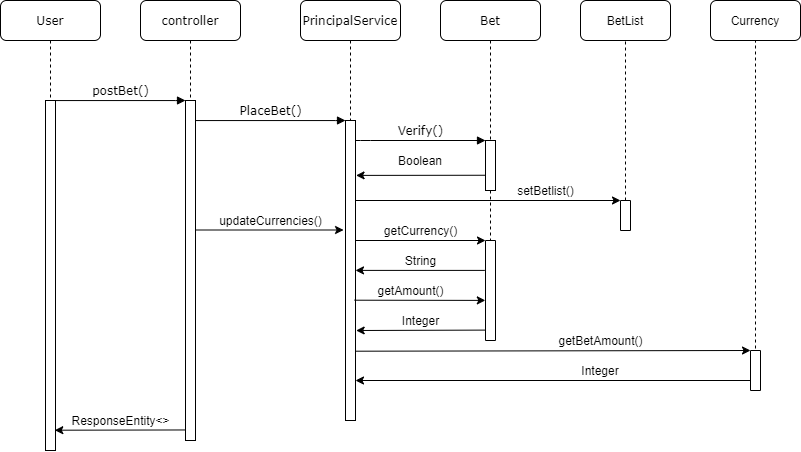

The diagram above was exported from draw.io. Its source (the exported page's mxGraphModel, read from the mxfile embedded in the PNG):
<mxGraphModel dx="1021" dy="567" grid="1" gridSize="10" guides="1" tooltips="1" connect="1" arrows="1" fold="1" page="1" pageScale="1" pageWidth="1100" pageHeight="850" background="#ffffff" math="0" shadow="0">
  <root>
    <mxCell id="0" />
    <mxCell id="1" parent="0" />
    <mxCell id="7baba1c4bc27f4b0-2" value="controller" style="shape=umlLifeline;perimeter=lifelinePerimeter;whiteSpace=wrap;html=1;container=1;collapsible=0;recursiveResize=0;outlineConnect=0;rounded=1;shadow=0;comic=0;labelBackgroundColor=none;strokeWidth=1;fontFamily=Verdana;fontSize=12;align=center;" parent="1" vertex="1">
      <mxGeometry x="240" y="80" width="100" height="440" as="geometry" />
    </mxCell>
    <mxCell id="7baba1c4bc27f4b0-10" value="" style="html=1;points=[];perimeter=orthogonalPerimeter;rounded=0;shadow=0;comic=0;labelBackgroundColor=none;strokeWidth=1;fontFamily=Verdana;fontSize=12;align=center;" parent="7baba1c4bc27f4b0-2" vertex="1">
      <mxGeometry x="45" y="100" width="10" height="340" as="geometry" />
    </mxCell>
    <mxCell id="7baba1c4bc27f4b0-3" value="PrincipalService" style="shape=umlLifeline;perimeter=lifelinePerimeter;whiteSpace=wrap;html=1;container=1;collapsible=0;recursiveResize=0;outlineConnect=0;rounded=1;shadow=0;comic=0;labelBackgroundColor=none;strokeWidth=1;fontFamily=Verdana;fontSize=12;align=center;" parent="1" vertex="1">
      <mxGeometry x="400" y="80" width="100" height="420" as="geometry" />
    </mxCell>
    <mxCell id="7baba1c4bc27f4b0-13" value="" style="html=1;points=[];perimeter=orthogonalPerimeter;rounded=0;shadow=0;comic=0;labelBackgroundColor=none;strokeWidth=1;fontFamily=Verdana;fontSize=12;align=center;" parent="7baba1c4bc27f4b0-3" vertex="1">
      <mxGeometry x="45" y="120" width="10" height="300" as="geometry" />
    </mxCell>
    <mxCell id="7baba1c4bc27f4b0-4" value="Bet" style="shape=umlLifeline;perimeter=lifelinePerimeter;whiteSpace=wrap;html=1;container=1;collapsible=0;recursiveResize=0;outlineConnect=0;rounded=1;shadow=0;comic=0;labelBackgroundColor=none;strokeWidth=1;fontFamily=Verdana;fontSize=12;align=center;" parent="1" vertex="1">
      <mxGeometry x="540" y="80" width="100" height="340" as="geometry" />
    </mxCell>
    <mxCell id="HDYIAJLyUvssQEsyO1Cd-22" value="" style="rounded=0;whiteSpace=wrap;html=1;direction=south;" vertex="1" parent="7baba1c4bc27f4b0-4">
      <mxGeometry x="45" y="240" width="10" height="100" as="geometry" />
    </mxCell>
    <mxCell id="7baba1c4bc27f4b0-8" value="User" style="shape=umlLifeline;perimeter=lifelinePerimeter;whiteSpace=wrap;html=1;container=1;collapsible=0;recursiveResize=0;outlineConnect=0;rounded=1;shadow=0;comic=0;labelBackgroundColor=none;strokeWidth=1;fontFamily=Verdana;fontSize=12;align=center;" parent="1" vertex="1">
      <mxGeometry x="100" y="80" width="100" height="450" as="geometry" />
    </mxCell>
    <mxCell id="7baba1c4bc27f4b0-9" value="" style="html=1;points=[];perimeter=orthogonalPerimeter;rounded=0;shadow=0;comic=0;labelBackgroundColor=none;strokeWidth=1;fontFamily=Verdana;fontSize=12;align=center;" parent="7baba1c4bc27f4b0-8" vertex="1">
      <mxGeometry x="45" y="100" width="10" height="350" as="geometry" />
    </mxCell>
    <mxCell id="7baba1c4bc27f4b0-16" value="" style="html=1;points=[];perimeter=orthogonalPerimeter;rounded=0;shadow=0;comic=0;labelBackgroundColor=none;strokeWidth=1;fontFamily=Verdana;fontSize=12;align=center;" parent="1" vertex="1">
      <mxGeometry x="585" y="220" width="10" height="50" as="geometry" />
    </mxCell>
    <mxCell id="7baba1c4bc27f4b0-17" value="Verify()" style="html=1;verticalAlign=bottom;endArrow=block;labelBackgroundColor=none;fontFamily=Verdana;fontSize=12;edgeStyle=elbowEdgeStyle;elbow=vertical;" parent="1" source="7baba1c4bc27f4b0-13" target="7baba1c4bc27f4b0-16" edge="1">
      <mxGeometry relative="1" as="geometry">
        <mxPoint x="510" y="220" as="sourcePoint" />
        <Array as="points">
          <mxPoint x="460" y="220" />
        </Array>
      </mxGeometry>
    </mxCell>
    <mxCell id="7baba1c4bc27f4b0-11" value="postBet()" style="html=1;verticalAlign=bottom;endArrow=block;entryX=0;entryY=0;labelBackgroundColor=none;fontFamily=Verdana;fontSize=12;edgeStyle=elbowEdgeStyle;elbow=vertical;" parent="1" source="7baba1c4bc27f4b0-9" target="7baba1c4bc27f4b0-10" edge="1">
      <mxGeometry relative="1" as="geometry">
        <mxPoint x="220" y="190" as="sourcePoint" />
      </mxGeometry>
    </mxCell>
    <mxCell id="7baba1c4bc27f4b0-14" value="PlaceBet()" style="html=1;verticalAlign=bottom;endArrow=block;entryX=0;entryY=0;labelBackgroundColor=none;fontFamily=Verdana;fontSize=12;edgeStyle=elbowEdgeStyle;elbow=vertical;" parent="1" source="7baba1c4bc27f4b0-10" target="7baba1c4bc27f4b0-13" edge="1">
      <mxGeometry relative="1" as="geometry">
        <mxPoint x="370" y="200" as="sourcePoint" />
      </mxGeometry>
    </mxCell>
    <mxCell id="HDYIAJLyUvssQEsyO1Cd-1" value="" style="endArrow=classic;html=1;exitX=0.016;exitY=0.695;exitDx=0;exitDy=0;exitPerimeter=0;entryX=1.057;entryY=0.183;entryDx=0;entryDy=0;entryPerimeter=0;" edge="1" parent="1" source="7baba1c4bc27f4b0-16" target="7baba1c4bc27f4b0-13">
      <mxGeometry width="50" height="50" relative="1" as="geometry">
        <mxPoint x="480" y="350" as="sourcePoint" />
        <mxPoint x="450" y="255" as="targetPoint" />
      </mxGeometry>
    </mxCell>
    <mxCell id="HDYIAJLyUvssQEsyO1Cd-2" value="Boolean" style="text;html=1;strokeColor=none;fillColor=none;align=center;verticalAlign=middle;whiteSpace=wrap;rounded=0;" vertex="1" parent="1">
      <mxGeometry x="500" y="230" width="40" height="20" as="geometry" />
    </mxCell>
    <mxCell id="HDYIAJLyUvssQEsyO1Cd-10" value="" style="endArrow=classic;html=1;" edge="1" parent="1" source="7baba1c4bc27f4b0-13">
      <mxGeometry width="50" height="50" relative="1" as="geometry">
        <mxPoint x="490" y="340" as="sourcePoint" />
        <mxPoint x="720" y="280" as="targetPoint" />
      </mxGeometry>
    </mxCell>
    <mxCell id="HDYIAJLyUvssQEsyO1Cd-11" value="BetList" style="rounded=1;whiteSpace=wrap;html=1;" vertex="1" parent="1">
      <mxGeometry x="680" y="80" width="90" height="40" as="geometry" />
    </mxCell>
    <mxCell id="HDYIAJLyUvssQEsyO1Cd-12" value="" style="endArrow=none;dashed=1;html=1;entryX=0.5;entryY=1;entryDx=0;entryDy=0;" edge="1" parent="1" source="HDYIAJLyUvssQEsyO1Cd-13" target="HDYIAJLyUvssQEsyO1Cd-11">
      <mxGeometry width="50" height="50" relative="1" as="geometry">
        <mxPoint x="725" y="270" as="sourcePoint" />
        <mxPoint x="740" y="170" as="targetPoint" />
      </mxGeometry>
    </mxCell>
    <mxCell id="HDYIAJLyUvssQEsyO1Cd-13" value="" style="rounded=0;whiteSpace=wrap;html=1;direction=south;" vertex="1" parent="1">
      <mxGeometry x="720" y="280" width="10" height="30" as="geometry" />
    </mxCell>
    <mxCell id="HDYIAJLyUvssQEsyO1Cd-15" value="setBetlist()" style="text;html=1;align=center;verticalAlign=middle;resizable=0;points=[];autosize=1;" vertex="1" parent="1">
      <mxGeometry x="610" y="260" width="70" height="20" as="geometry" />
    </mxCell>
    <mxCell id="HDYIAJLyUvssQEsyO1Cd-20" value="Currency" style="rounded=1;whiteSpace=wrap;html=1;" vertex="1" parent="1">
      <mxGeometry x="810" y="80" width="90" height="40" as="geometry" />
    </mxCell>
    <mxCell id="HDYIAJLyUvssQEsyO1Cd-21" value="" style="endArrow=none;dashed=1;html=1;entryX=0.5;entryY=1;entryDx=0;entryDy=0;exitX=1;exitY=0.5;exitDx=0;exitDy=0;" edge="1" parent="1" source="HDYIAJLyUvssQEsyO1Cd-33" target="HDYIAJLyUvssQEsyO1Cd-20">
      <mxGeometry width="50" height="50" relative="1" as="geometry">
        <mxPoint x="855" y="500" as="sourcePoint" />
        <mxPoint x="850" y="150" as="targetPoint" />
      </mxGeometry>
    </mxCell>
    <mxCell id="HDYIAJLyUvssQEsyO1Cd-23" value="" style="endArrow=classic;html=1;entryX=0;entryY=1;entryDx=0;entryDy=0;" edge="1" parent="1" source="7baba1c4bc27f4b0-13" target="HDYIAJLyUvssQEsyO1Cd-22">
      <mxGeometry width="50" height="50" relative="1" as="geometry">
        <mxPoint x="510" y="330" as="sourcePoint" />
        <mxPoint x="640" y="310" as="targetPoint" />
      </mxGeometry>
    </mxCell>
    <mxCell id="HDYIAJLyUvssQEsyO1Cd-24" value="getCurrency()" style="text;html=1;align=center;verticalAlign=middle;resizable=0;points=[];autosize=1;" vertex="1" parent="1">
      <mxGeometry x="475" y="300" width="90" height="20" as="geometry" />
    </mxCell>
    <mxCell id="HDYIAJLyUvssQEsyO1Cd-25" value="" style="endArrow=classic;html=1;exitX=0.299;exitY=1.072;exitDx=0;exitDy=0;exitPerimeter=0;" edge="1" parent="1" source="HDYIAJLyUvssQEsyO1Cd-22" target="7baba1c4bc27f4b0-13">
      <mxGeometry width="50" height="50" relative="1" as="geometry">
        <mxPoint x="590" y="360" as="sourcePoint" />
        <mxPoint x="640" y="310" as="targetPoint" />
      </mxGeometry>
    </mxCell>
    <mxCell id="HDYIAJLyUvssQEsyO1Cd-26" value="String" style="text;html=1;align=center;verticalAlign=middle;resizable=0;points=[];autosize=1;" vertex="1" parent="1">
      <mxGeometry x="495" y="330" width="50" height="20" as="geometry" />
    </mxCell>
    <mxCell id="HDYIAJLyUvssQEsyO1Cd-28" value="" style="endArrow=classic;html=1;exitX=0.905;exitY=0.599;exitDx=0;exitDy=0;exitPerimeter=0;entryX=0.599;entryY=1.017;entryDx=0;entryDy=0;entryPerimeter=0;" edge="1" parent="1" source="7baba1c4bc27f4b0-13" target="HDYIAJLyUvssQEsyO1Cd-22">
      <mxGeometry width="50" height="50" relative="1" as="geometry">
        <mxPoint x="410" y="410" as="sourcePoint" />
        <mxPoint x="460" y="360" as="targetPoint" />
      </mxGeometry>
    </mxCell>
    <mxCell id="HDYIAJLyUvssQEsyO1Cd-29" value="getAmount()" style="text;html=1;align=center;verticalAlign=middle;resizable=0;points=[];autosize=1;" vertex="1" parent="1">
      <mxGeometry x="470" y="360" width="80" height="20" as="geometry" />
    </mxCell>
    <mxCell id="HDYIAJLyUvssQEsyO1Cd-30" value="" style="endArrow=classic;html=1;entryX=1.067;entryY=0.7;entryDx=0;entryDy=0;entryPerimeter=0;exitX=0.896;exitY=1.017;exitDx=0;exitDy=0;exitPerimeter=0;" edge="1" parent="1" source="HDYIAJLyUvssQEsyO1Cd-22" target="7baba1c4bc27f4b0-13">
      <mxGeometry width="50" height="50" relative="1" as="geometry">
        <mxPoint x="530" y="430" as="sourcePoint" />
        <mxPoint x="510" y="410" as="targetPoint" />
      </mxGeometry>
    </mxCell>
    <mxCell id="HDYIAJLyUvssQEsyO1Cd-31" value="Integer" style="text;html=1;align=center;verticalAlign=middle;resizable=0;points=[];autosize=1;" vertex="1" parent="1">
      <mxGeometry x="495" y="390" width="50" height="20" as="geometry" />
    </mxCell>
    <mxCell id="HDYIAJLyUvssQEsyO1Cd-33" value="" style="rounded=0;whiteSpace=wrap;html=1;direction=south;" vertex="1" parent="1">
      <mxGeometry x="850" y="430" width="10" height="40" as="geometry" />
    </mxCell>
    <mxCell id="HDYIAJLyUvssQEsyO1Cd-34" value="" style="endArrow=classic;html=1;entryX=0;entryY=1;entryDx=0;entryDy=0;exitX=1.011;exitY=0.769;exitDx=0;exitDy=0;exitPerimeter=0;" edge="1" parent="1" source="7baba1c4bc27f4b0-13" target="HDYIAJLyUvssQEsyO1Cd-33">
      <mxGeometry width="50" height="50" relative="1" as="geometry">
        <mxPoint x="530" y="430" as="sourcePoint" />
        <mxPoint x="740" y="440" as="targetPoint" />
      </mxGeometry>
    </mxCell>
    <mxCell id="HDYIAJLyUvssQEsyO1Cd-36" value="getBetAmount()" style="text;html=1;align=center;verticalAlign=middle;resizable=0;points=[];autosize=1;" vertex="1" parent="1">
      <mxGeometry x="650" y="410" width="100" height="20" as="geometry" />
    </mxCell>
    <mxCell id="HDYIAJLyUvssQEsyO1Cd-37" value="" style="endArrow=classic;html=1;exitX=0.75;exitY=1;exitDx=0;exitDy=0;" edge="1" parent="1" source="HDYIAJLyUvssQEsyO1Cd-33" target="7baba1c4bc27f4b0-13">
      <mxGeometry width="50" height="50" relative="1" as="geometry">
        <mxPoint x="800" y="460" as="sourcePoint" />
        <mxPoint x="850" y="410" as="targetPoint" />
      </mxGeometry>
    </mxCell>
    <mxCell id="HDYIAJLyUvssQEsyO1Cd-38" value="Integer" style="text;html=1;strokeColor=none;fillColor=none;align=center;verticalAlign=middle;whiteSpace=wrap;rounded=0;" vertex="1" parent="1">
      <mxGeometry x="680" y="440" width="40" height="20" as="geometry" />
    </mxCell>
    <mxCell id="HDYIAJLyUvssQEsyO1Cd-39" value="" style="endArrow=classic;html=1;entryX=-0.193;entryY=0.365;entryDx=0;entryDy=0;entryPerimeter=0;" edge="1" parent="1" source="7baba1c4bc27f4b0-10" target="7baba1c4bc27f4b0-13">
      <mxGeometry width="50" height="50" relative="1" as="geometry">
        <mxPoint x="315" y="350" as="sourcePoint" />
        <mxPoint x="425" y="290" as="targetPoint" />
      </mxGeometry>
    </mxCell>
    <mxCell id="HDYIAJLyUvssQEsyO1Cd-40" value="updateCurrencies()" style="text;html=1;align=center;verticalAlign=middle;resizable=0;points=[];autosize=1;" vertex="1" parent="1">
      <mxGeometry x="310" y="290" width="120" height="20" as="geometry" />
    </mxCell>
    <mxCell id="HDYIAJLyUvssQEsyO1Cd-41" value="" style="endArrow=classic;html=1;entryX=0.929;entryY=0.942;entryDx=0;entryDy=0;entryPerimeter=0;exitX=-0.012;exitY=0.969;exitDx=0;exitDy=0;exitPerimeter=0;" edge="1" parent="1" source="7baba1c4bc27f4b0-10" target="7baba1c4bc27f4b0-9">
      <mxGeometry width="50" height="50" relative="1" as="geometry">
        <mxPoint x="190" y="520" as="sourcePoint" />
        <mxPoint x="240" y="470" as="targetPoint" />
      </mxGeometry>
    </mxCell>
    <mxCell id="HDYIAJLyUvssQEsyO1Cd-43" value="ResponseEntity&amp;lt;&amp;gt;" style="text;html=1;align=center;verticalAlign=middle;resizable=0;points=[];autosize=1;" vertex="1" parent="1">
      <mxGeometry x="165" y="490" width="110" height="20" as="geometry" />
    </mxCell>
  </root>
</mxGraphModel>